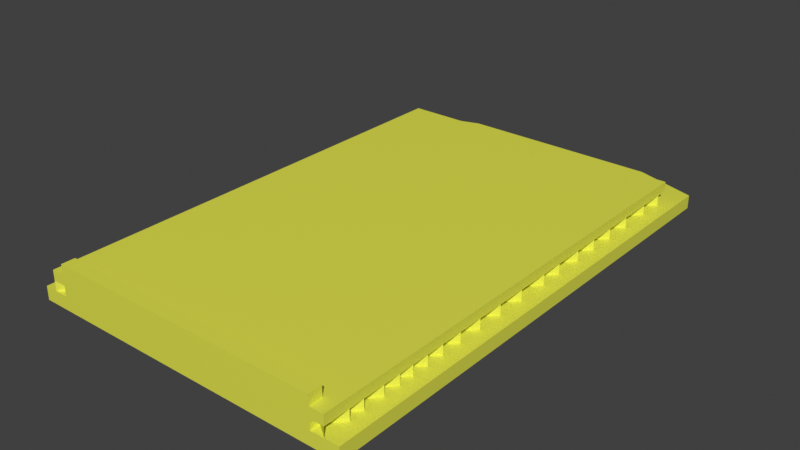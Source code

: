 # Source: Kryshka_podderzh.blend  (saved by Blender 3.6.13; exported with 4.5.12 LTS)
import bpy
from mathutils import Matrix  # noqa: F401  (used for matrix-valued properties, if any)

bpy.ops.wm.read_factory_settings(use_empty=True)
scene = bpy.context.scene
scene.name = 'Scene'

# ---- collections
col_collection = bpy.data.collections.new('Collection'); scene.collection.children.link(col_collection)

# ---- materials (node trees are filled in below, after node groups)
mat_material = bpy.data.materials.new('Material')
mat_material.use_transparent_shadow = False

# ---- material node trees
mat_material.use_nodes = True; mat_material.node_tree.nodes.clear()
_N = mat_material.node_tree.nodes; _L = mat_material.node_tree.links
n0 = _N.new('ShaderNodeBsdfPrincipled'); n0.name = 'Principled BSDF'; n0.location = (10, 300)
n0.distribution = 'GGX'
n0.subsurface_method = 'RANDOM_WALK_SKIN'
n0.inputs[0].default_value = (0.7933, 0.8, 0.07567, 1.0)
n0.inputs[3].default_value = 1.45
n0.inputs[27].default_value = (0.0, 0.0, 0.0, 1.0)
n0.inputs[28].default_value = 1.0
n1 = _N.new('ShaderNodeOutputMaterial'); n1.name = 'Material Output'; n1.location = (300, 300)
_L.new(n0.outputs[0], n1.inputs[0])
n1.is_active_output = True

# ---- world
world_world = bpy.data.worlds.new('World'); scene.world = world_world
world_world.use_nodes = True; world_world.node_tree.nodes.clear()
_N = world_world.node_tree.nodes; _L = world_world.node_tree.links
n0 = _N.new('ShaderNodeOutputWorld'); n0.name = 'World Output'; n0.location = (300, 300)
n1 = _N.new('ShaderNodeBackground'); n1.name = 'Background'; n1.location = (10, 300)
n1.inputs[0].default_value = (0.05088, 0.05088, 0.05088, 1.0)
_L.new(n1.outputs[0], n0.inputs[0])
n0.is_active_output = True
world_world.color = (0.05088, 0.05088, 0.05088)
world_world.use_sun_shadow = False
world_world.sun_shadow_jitter_overblur = 0.0

# ---- meshes
me_x = bpy.data.meshes.new('крыша')
me_x.from_pydata([(-41.6, -4.105, -74.31), (-41.6, -0.1046, -74.31), (-42.0, -0.1046, -72.95), (-42.0, -4.105, -72.95), (-40.54, -4.105, -75.23), (-40.54, -0.1046, -75.23), (-39.14, -4.105, -75.43), (-39.14, -0.1046, -75.43), (-37.86, -4.105, -74.84), (-37.86, -0.1046, -74.84), (-37.1, -4.105, -73.66), (-37.1, -0.1046, -73.66), (-37.1, -4.105, -72.25), (-37.1, -0.1046, -72.25), (-37.86, -4.105, -71.06), (-37.86, -0.1046, -71.06), (-39.14, -4.105, -70.48), (-39.14, -0.1046, -70.48), (-40.54, -4.105, -70.68), (-40.54, -0.1046, -70.68), (-41.6, -4.105, -71.6), (-41.6, -0.1046, -71.6), (37.4, -4.105, -74.31), (37.4, -0.1046, -74.31), (37.0, -0.1046, -72.95), (37.0, -4.105, -72.95), (38.46, -4.105, -75.23), (38.46, -0.1046, -75.23), (39.86, -4.105, -75.43), (39.86, -0.1046, -75.43), (41.14, -4.105, -74.84), (41.14, -0.1046, -74.84), (41.9, -4.105, -73.66), (41.9, -0.1046, -73.66), (41.9, -4.105, -72.25), (41.9, -0.1046, -72.25), (41.14, -4.105, -71.06), (41.14, -0.1046, -71.06), (39.86, -4.105, -70.48), (39.86, -0.1046, -70.48), (38.46, -4.105, -70.68), (38.46, -0.1046, -70.68), (37.4, -4.105, -71.6), (37.4, -0.1046, -71.6), (-49.0, -0.1046, -75.95), (-30.51, -0.1046, -81.95), (-30.51, -4.105, -81.95), (-49.0, -4.105, -75.95), (49.0, -0.1046, -75.95), (49.0, -4.105, -75.95), (30.51, -4.105, -81.95), (30.51, -0.1046, -81.95), (-49.0, -4.105, 73.05), (-41.0, -4.105, 73.05), (-41.0, -4.105, -67.95), (41.0, -4.105, -67.95), (41.0, -4.105, 73.05), (49.0, -4.105, 73.05), (-41.0, -7.105, -67.95), (41.0, -7.105, -67.95), (45.0, -7.105, -67.95), (45.0, -10.1, -67.95), (-45.0, -10.1, -67.95), (-45.0, -7.105, -67.95), (45.0, -10.1, 73.05), (41.0, -10.1, 69.05), (-41.0, -10.1, 69.05), (-45.0, -10.1, 73.05), (-41.0, -10.1, 73.05), (41.0, -10.1, 73.05), (45.0, -7.105, 73.05), (41.0, -7.105, 73.05), (49.0, -0.1046, 73.05), (-49.0, -0.1046, 73.05), (-41.0, -7.105, 73.05), (-45.0, -7.105, 73.05), (-41.0, -13.1, 69.05), (-41.0, -13.1, 73.05), (41.0, -13.1, 69.05), (41.0, -13.1, 73.05), (-41.0, -13.1, 73.05), (-41.0, -13.1, 69.05), (41.0, -13.1, 73.05), (41.0, -13.1, 69.05), (-41.0, -13.1, 73.05), (41.0, -13.1, 73.05), (-41.0, -13.1, 69.05), (45.0, -7.105, -53.58), (41.4, -7.105, -53.89), (45.0, -10.1, 2.546), (45.0, -7.105, -61.93), (41.07, -7.105, -65.48), (41.24, -7.105, -59.44), (45.0, -7.105, -44.3), (45.0, -7.105, -40.08), (45.0, -7.105, -33.54), (45.0, -7.105, -27.37), (45.0, -7.105, -17.08), (45.0, -7.105, -10.06), (45.0, -7.105, -2.298), (45.0, -7.105, 5.348), (45.0, -7.105, 13.79), (45.0, -7.105, 21.32), (45.0, -7.105, 26.83), (45.0, -7.105, 34.06), (45.0, -7.105, 40.12), (45.0, -7.105, 45.32), (45.0, -7.105, 51.36), (45.0, -7.105, 56.67), (45.0, -7.105, 61.99), (45.0, -7.105, 66.4), (41.0, -7.105, -49.89), (41.0, -7.105, -44.05), (41.0, -7.105, -38.28), (41.0, -7.105, -30.92), (41.0, -7.105, -24.09), (41.0, -7.105, -14.46), (41.0, -7.105, -6.504), (41.0, -7.105, 0.7486), (41.0, -7.105, 8.968), (41.0, -7.105, 17.48), (41.0, -7.105, 24.31), (41.0, -7.105, 30.13), (41.0, -7.105, 36.32), (41.0, -7.105, 42.18), (41.0, -7.105, 48.53), (41.0, -7.105, 53.95), (41.0, -7.105, 60.5), (41.0, -7.105, 65.51), (41.0, -7.105, 69.19), (41.0, -7.105, 69.69), (41.5, -7.105, -50.35), (41.53, -7.105, -49.15), (41.68, -7.105, -44.09), (41.7, -7.105, -43.36), (41.83, -7.105, -38.65), (41.87, -7.105, -37.26), (42.03, -7.105, -31.6), (42.08, -7.105, -29.97), (42.22, -7.105, -25.09), (42.31, -7.105, -21.8), (42.49, -7.105, -15.42), (42.57, -7.105, -12.74), (42.7, -7.105, -8.005), (42.8, -7.105, -4.625), (42.91, -7.105, -0.7005), (43.01, -7.105, 3.057), (43.13, -7.105, 7.068), (43.26, -7.105, 11.66), (43.36, -7.105, 15.31), (43.49, -7.105, 19.86), (43.56, -7.105, 22.41), (43.66, -7.105, 25.98), (43.72, -7.105, 27.89), (43.86, -7.105, 32.93), (43.91, -7.105, 34.68), (44.04, -7.105, 39.21), (44.08, -7.105, 40.59), (44.19, -7.105, 44.67), (44.23, -7.105, 45.96), (44.37, -7.105, 50.9), (44.4, -7.105, 51.75), (44.53, -7.105, 56.35), (44.55, -7.105, 57.1), (44.68, -7.105, 61.87), (44.69, -7.105, 62.26), (44.81, -7.105, 66.36), (44.81, -7.105, 66.52), (41.0, -7.029, 69.47), (45.0, -4.071, -67.95), (45.0, -4.071, 73.05), (45.0, -4.071, -53.58), (45.0, -4.071, -61.93), (41.07, -4.071, -65.48), (41.24, -4.071, -59.44), (45.0, -4.071, -44.3), (45.0, -4.071, -40.08), (45.0, -4.071, -33.54), (45.0, -4.071, -27.37), (45.0, -4.071, -17.08), (45.0, -4.071, -10.06), (45.0, -4.071, -2.298), (45.0, -4.071, 5.348), (45.0, -4.071, 13.79), (45.0, -4.071, 21.32), (45.0, -4.071, 26.83), (45.0, -4.071, 34.06), (45.0, -4.071, 40.12), (45.0, -4.071, 45.32), (45.0, -4.071, 51.36), (45.0, -4.071, 56.67), (45.0, -4.071, 61.99), (45.0, -4.071, 66.4), (41.0, -4.071, -49.89), (41.0, -4.071, -44.05), (41.0, -4.071, -38.28), (41.0, -4.071, -30.92), (41.0, -4.071, -24.09), (41.0, -4.071, -14.46), (41.0, -4.071, -6.504), (41.0, -4.071, 0.7486), (41.0, -4.071, 8.968), (41.0, -4.071, 17.48), (41.0, -4.071, 24.31), (41.0, -4.071, 30.13), (41.0, -4.071, 36.32), (41.0, -4.071, 42.18), (41.0, -4.071, 48.53), (41.0, -4.071, 53.95), (41.0, -4.071, 60.5), (41.0, -4.071, 65.51), (41.0, -4.071, 69.19), (41.0, -4.071, 69.69), (41.5, -4.071, -50.35), (41.53, -4.071, -49.15), (41.68, -4.071, -44.09), (41.7, -4.071, -43.36), (41.83, -4.071, -38.65), (41.87, -4.071, -37.26), (42.03, -4.071, -31.6), (42.08, -4.071, -29.97), (42.22, -4.071, -25.09), (42.31, -4.071, -21.8), (42.49, -4.071, -15.42), (42.57, -4.071, -12.74), (42.7, -4.071, -8.005), (42.8, -4.071, -4.625), (42.91, -4.071, -0.7005), (43.01, -4.071, 3.057), (43.13, -4.071, 7.068), (43.26, -4.071, 11.66), (43.36, -4.071, 15.31), (43.49, -4.071, 19.86), (43.56, -4.071, 22.41), (43.66, -4.071, 25.98), (43.72, -4.071, 27.89), (43.86, -4.071, 32.93), (43.91, -4.071, 34.68), (44.04, -4.071, 39.21), (44.08, -4.071, 40.59), (44.19, -4.071, 44.67), (44.23, -4.071, 45.96), (44.37, -4.071, 50.9), (44.4, -4.071, 51.75), (44.53, -4.071, 56.35), (44.55, -4.071, 57.1), (44.68, -4.071, 61.87), (44.69, -4.071, 62.26), (44.81, -4.071, 66.36), (44.81, -4.071, 66.52), (41.0, -3.995, 69.47), (-41.0, -7.105, -61.15), (-41.0, -7.105, -60.02), (-41.0, -7.105, -51.33), (-41.0, -7.105, -42.56), (-41.0, -7.105, -33.78), (-41.0, -7.105, -25.65), (-41.0, -7.105, -16.95), (-41.0, -7.105, -8.325), (-41.0, -7.105, -1.59), (-41.0, -7.105, 8.074), (-41.0, -7.105, 16.59), (-41.0, -7.105, 24.74), (-41.0, -7.105, 31.87), (-41.0, -7.105, 38.06), (-41.0, -7.105, 43.36), (-41.0, -7.105, 48.34), (-41.0, -7.105, 53.69), (-41.0, -7.105, 59.5), (-41.0, -7.105, 65.3), (-41.0, -7.105, 70.37), (-45.0, -7.105, -64.47), (-45.0, -7.105, -46.33), (-45.0, -7.105, -37.82), (-45.0, -7.105, -29.66), (-45.0, -7.105, -21.81), (-45.0, -7.105, -12.97), (-45.0, -7.105, -6.007), (-45.0, -7.105, 3.757), (-45.0, -7.105, 12.58), (-45.0, -7.105, 20.66), (-45.0, -7.105, 28.13), (-45.0, -7.105, 34.62), (-45.0, -7.105, 40.01), (-45.0, -7.105, 45.11), (-45.0, -7.105, 49.53), (-45.0, -7.105, 54.68), (-45.0, -7.105, 61.02), (-45.0, -7.105, 65.5), (-41.0, -6.947, -60.52), (-44.91, -7.105, -64.66), (-44.89, -7.105, -64.24), (-44.68, -7.105, -56.78), (-44.41, -7.105, -47.01), (-44.37, -7.105, -45.84), (-44.17, -7.105, -38.75), (-44.12, -7.105, -37.0), (-43.94, -7.105, -30.68), (-43.88, -7.105, -28.6), (-43.72, -7.105, -22.97), (-43.65, -7.105, -20.24), (-43.48, -7.105, -14.42), (-43.39, -7.105, -11.17), (-43.27, -7.105, -7.02), (-43.18, -7.105, -3.873), (-43.04, -7.105, 1.042), (-42.9, -7.105, 6.138), (-42.79, -7.105, 10.0), (-42.65, -7.105, 15.03), (-42.56, -7.105, 18.09), (-42.41, -7.105, 23.42), (-42.34, -7.105, 25.77), (-42.2, -7.105, 30.82), (-42.15, -7.105, 32.57), (-42.02, -7.105, 37.26), (-41.98, -7.105, 38.47), (-41.86, -7.105, 42.7), (-41.83, -7.105, 43.65), (-41.72, -7.105, 47.81), (-41.7, -7.105, 48.5), (-41.56, -7.105, 53.18), (-41.55, -7.105, 53.76), (-41.4, -7.105, 59.09), (-41.38, -7.105, 59.59), (-41.22, -7.105, 65.13), (-41.22, -7.105, 65.26), (-41.08, -7.105, 70.35), (-41.0, -4.015, -67.95), (-45.0, -4.015, 73.05), (45.0, -0.9815, -67.95), (45.0, -0.9815, 73.05), (45.0, -0.9815, -53.58), (45.0, -0.9815, -61.93), (41.07, -0.9815, -65.48), (41.24, -0.9815, -59.44), (45.0, -0.9815, -44.3), (45.0, -0.9815, -40.08), (45.0, -0.9815, -33.54), (45.0, -0.9815, -27.37), (45.0, -0.9815, -17.08), (45.0, -0.9815, -10.06), (45.0, -0.9815, -2.298), (45.0, -0.9815, 5.348), (45.0, -0.9815, 13.79), (45.0, -0.9815, 21.32), (45.0, -0.9815, 26.83), (45.0, -0.9815, 34.06), (45.0, -0.9815, 40.12), (45.0, -0.9815, 45.32), (45.0, -0.9815, 51.36), (45.0, -0.9815, 56.67), (45.0, -0.9815, 61.99), (45.0, -0.9815, 66.4), (41.0, -0.9815, -49.89), (41.0, -0.9815, -44.05), (41.0, -0.9815, -38.28), (41.0, -0.9815, -30.92), (41.0, -0.9815, -24.09), (41.0, -0.9815, -14.46), (41.0, -0.9815, -6.504), (41.0, -0.9815, 0.7486), (41.0, -0.9815, 8.968), (41.0, -0.9815, 17.48), (41.0, -0.9815, 24.31), (41.0, -0.9815, 30.13), (41.0, -0.9815, 36.32), (41.0, -0.9815, 42.18), (41.0, -0.9815, 48.53), (41.0, -0.9815, 53.95), (41.0, -0.9815, 60.5), (41.0, -0.9815, 65.51), (41.0, -0.9815, 69.19), (41.0, -0.9815, 69.69), (41.5, -0.9815, -50.35), (41.53, -0.9815, -49.15), (41.68, -0.9815, -44.09), (41.7, -0.9815, -43.36), (41.83, -0.9815, -38.65), (41.87, -0.9815, -37.26), (42.03, -0.9815, -31.6), (42.08, -0.9815, -29.97), (42.22, -0.9815, -25.09), (42.31, -0.9815, -21.8), (42.49, -0.9815, -15.42), (42.57, -0.9815, -12.74), (42.7, -0.9815, -8.005), (42.8, -0.9815, -4.625), (42.91, -0.9815, -0.7005), (43.01, -0.9815, 3.057), (43.13, -0.9815, 7.068), (43.26, -0.9815, 11.66), (43.36, -0.9815, 15.31), (43.49, -0.9815, 19.86), (43.56, -0.9815, 22.41), (43.66, -0.9815, 25.98), (43.72, -0.9815, 27.89), (43.86, -0.9815, 32.93), (43.91, -0.9815, 34.68), (44.04, -0.9815, 39.21), (44.08, -0.9815, 40.59), (44.19, -0.9815, 44.67), (44.23, -0.9815, 45.96), (44.37, -0.9815, 50.9), (44.4, -0.9815, 51.75), (44.53, -0.9815, 56.35), (44.55, -0.9815, 57.1), (44.68, -0.9815, 61.87), (44.69, -0.9815, 62.26), (44.81, -0.9815, 66.36), (44.81, -0.9815, 66.52), (41.0, -0.9054, 69.47), (-41.0, -4.015, -61.15), (-41.0, -4.015, -60.02), (-41.0, -4.015, -51.33), (-41.0, -4.015, -42.56), (-41.0, -4.015, -33.78), (-41.0, -4.015, -25.65), (-41.0, -4.015, -16.95), (-41.0, -4.015, -8.325), (-41.0, -4.015, -1.59), (-41.0, -4.015, 8.074), (-41.0, -4.015, 16.59), (-41.0, -4.015, 24.74), (-41.0, -4.015, 31.87), (-41.0, -4.015, 38.06), (-41.0, -4.015, 43.36), (-41.0, -4.015, 48.34), (-41.0, -4.015, 53.69), (-41.0, -4.015, 59.5), (-41.0, -4.015, 65.3), (-41.0, -4.015, 70.37), (-45.0, -4.015, -64.47), (-45.0, -4.015, -46.33), (-45.0, -4.015, -37.82), (-45.0, -4.015, -29.66), (-45.0, -4.015, -21.81), (-45.0, -4.015, -12.97), (-45.0, -4.015, -6.007), (-45.0, -4.015, 3.757), (-45.0, -4.015, 12.58), (-45.0, -4.015, 20.66), (-45.0, -4.015, 28.13), (-45.0, -4.015, 34.62), (-45.0, -4.015, 40.01), (-45.0, -4.015, 45.11), (-45.0, -4.015, 49.53), (-45.0, -4.015, 54.68), (-45.0, -4.015, 61.02), (-45.0, -4.015, 65.5), (-41.0, -3.857, -60.52), (-44.91, -4.015, -64.66), (-44.89, -4.015, -64.24), (-44.68, -4.015, -56.78), (-44.41, -4.015, -47.01), (-44.37, -4.015, -45.84), (-44.17, -4.015, -38.75), (-44.12, -4.015, -37.0), (-43.94, -4.015, -30.68), (-43.88, -4.015, -28.6), (-43.72, -4.015, -22.97), (-43.65, -4.015, -20.24), (-43.48, -4.015, -14.42), (-43.39, -4.015, -11.17), (-43.27, -4.015, -7.02), (-43.18, -4.015, -3.873), (-43.04, -4.015, 1.042), (-42.9, -4.015, 6.138), (-42.79, -4.015, 10.0), (-42.65, -4.015, 15.03), (-42.56, -4.015, 18.09), (-42.41, -4.015, 23.42), (-42.34, -4.015, 25.77), (-42.2, -4.015, 30.82), (-42.15, -4.015, 32.57), (-42.02, -4.015, 37.26), (-41.98, -4.015, 38.47), (-41.86, -4.015, 42.7), (-41.83, -4.015, 43.65), (-41.72, -4.015, 47.81), (-41.7, -4.015, 48.5), (-41.56, -4.015, 53.18), (-41.55, -4.015, 53.76), (-41.4, -4.015, 59.09), (-41.38, -4.015, 59.59), (-41.22, -4.015, 65.13), (-41.22, -4.015, 65.26), (-41.08, -4.015, 70.35)], [], [(0, 1, 2), (3, 0, 2), (4, 5, 1), (0, 4, 1), (6, 7, 5), (4, 6, 5), (8, 9, 7), (6, 8, 7), (10, 11, 9), (8, 10, 9), (12, 13, 11), (10, 12, 11), (14, 15, 13), (12, 14, 13), (16, 17, 15), (14, 16, 15), (18, 19, 17), (16, 18, 17), (20, 21, 19), (18, 20, 19), (3, 2, 21), (20, 3, 21), (22, 23, 24), (25, 22, 24), (26, 27, 23), (22, 26, 23), (28, 29, 27), (26, 28, 27), (30, 31, 29), (28, 30, 29), (32, 33, 31), (30, 32, 31), (34, 35, 33), (32, 34, 33), (36, 37, 35), (34, 36, 35), (38, 39, 37), (36, 38, 37), (40, 41, 39), (38, 40, 39), (42, 43, 41), (40, 42, 41), (25, 24, 43), (42, 25, 43), (44, 45, 46), (47, 44, 46), (48, 49, 50), (51, 48, 50), (52, 47, 53), (47, 3, 53), (53, 3, 54), (3, 20, 54), (54, 16, 55), (16, 14, 55), (14, 12, 55), (12, 10, 55), (10, 8, 55), (8, 6, 55), (3, 47, 0), (47, 4, 0), (4, 47, 6), (47, 46, 6), (6, 46, 55), (46, 42, 55), (42, 40, 55), (40, 38, 55), (38, 36, 55), (36, 34, 55), (55, 34, 56), (42, 46, 25), (25, 46, 22), (46, 50, 22), (22, 50, 26), (50, 28, 26), (28, 50, 30), (50, 49, 30), (30, 49, 32), (49, 57, 32), (32, 57, 34), (57, 56, 34), (16, 54, 18), (54, 20, 18), (50, 46, 45), (50, 45, 51), (54, 55, 58), (55, 59, 58), (60, 61, 59), (61, 62, 59), (59, 62, 58), (62, 63, 58), (61, 89, 64, 62), (64, 65, 62), (62, 66, 67), (66, 68, 67), (66, 62, 65), (65, 64, 69), (60, 90, 87, 93, 94, 95, 96, 97, 98, 99, 100, 101, 102, 103, 104, 105, 106, 107, 108, 109, 110, 70, 64), (60, 64, 89, 61), (59, 111, 131, 88, 92, 91), (59, 91, 60), (55, 56, 71, 168), (55, 168, 129, 128, 127, 126, 125, 124, 123, 122, 121, 120, 119, 118, 117, 116, 115, 114, 113, 112, 111, 59), (49, 48, 72), (49, 72, 57), (51, 45, 48), (45, 44, 48), (48, 33, 72), (33, 35, 72), (72, 35, 73), (35, 37, 73), (73, 19, 44), (19, 21, 44), (44, 7, 48), (7, 9, 48), (48, 29, 31), (48, 9, 29), (9, 11, 29), (29, 11, 27), (11, 13, 27), (27, 13, 23), (13, 15, 23), (23, 15, 24), (15, 17, 24), (24, 17, 43), (17, 73, 43), (43, 73, 41), (73, 39, 41), (7, 44, 5), (44, 1, 5), (1, 44, 2), (2, 44, 21), (33, 48, 31), (19, 73, 17), (39, 73, 37), (73, 44, 47), (73, 47, 52), (58, 251, 289), (58, 289, 53, 54), (63, 271, 290), (63, 290, 58), (62, 67, 75), (62, 75, 288, 287, 286, 285, 284, 283, 282, 281, 280, 279, 278, 277, 276, 275, 274, 273, 272, 271, 63), (76, 77, 68), (76, 68, 66), (78, 79, 80), (78, 80, 81), (65, 69, 82), (65, 82, 83), (84, 85, 68), (85, 69, 68), (64, 70, 69), (70, 71, 69), (69, 71, 68), (71, 56, 68), (68, 56, 67), (57, 72, 56), (56, 72, 67), (72, 74, 67), (67, 74, 75), (74, 72, 53), (53, 72, 52), (72, 73, 52), (86, 66, 65), (86, 65, 83), (132, 93, 175, 214), (87, 131, 132, 93), (60, 91, 90), (90, 92, 87), (87, 92, 88), (92, 90, 91), (93, 132, 133), (133, 134, 94, 93), (94, 134, 135), (135, 136, 95, 94), (95, 136, 137), (137, 138, 96, 95), (96, 138, 139), (139, 140, 97, 96), (97, 140, 141), (141, 142, 98, 97), (98, 142, 143), (143, 144, 99, 98), (99, 144, 145), (145, 146, 100, 99), (100, 146, 147), (147, 148, 101, 100), (101, 148, 149), (149, 150, 102, 101), (102, 150, 151), (151, 152, 103, 102), (103, 152, 153), (153, 154, 104, 103), (104, 154, 155), (155, 156, 105, 104), (105, 156, 157), (157, 158, 106, 105), (106, 158, 159), (159, 160, 107, 106), (107, 160, 161), (161, 162, 108, 107), (108, 162, 163), (163, 164, 109, 108), (109, 164, 165), (165, 166, 110, 109), (110, 167, 70), (167, 110, 166), (131, 87, 88), (129, 168, 130), (130, 168, 71), (131, 111, 132), (132, 111, 112, 133), (133, 112, 134), (134, 112, 113, 135), (135, 113, 136), (136, 113, 114, 137), (137, 114, 138), (138, 114, 115, 139), (139, 115, 140), (140, 115, 116, 141), (141, 116, 142), (142, 116, 117, 143), (143, 117, 144), (144, 117, 118, 145), (145, 118, 146), (146, 118, 119, 147), (147, 119, 148), (148, 119, 120, 149), (149, 120, 150), (150, 120, 121, 151), (151, 121, 152), (152, 121, 122, 153), (153, 122, 154), (154, 122, 123, 155), (155, 123, 156), (156, 123, 124, 157), (157, 124, 158), (158, 124, 125, 159), (159, 125, 160), (160, 125, 126, 161), (161, 126, 162), (162, 126, 127, 163), (163, 127, 164), (164, 127, 128, 165), (165, 128, 166), (166, 128, 129, 167), (167, 129, 130, 70), (70, 130, 71), (118, 146, 228, 200), (91, 60, 169, 173), (159, 106, 188, 241), (133, 93, 175, 215), (119, 147, 229, 201), (160, 107, 189, 242), (134, 94, 176, 216), (119, 148, 230, 201), (161, 107, 189, 243), (135, 94, 176, 217), (120, 149, 231, 202), (162, 108, 190, 244), (136, 95, 177, 218), (120, 150, 232, 202), (163, 108, 190, 245), (137, 95, 177, 219), (121, 151, 233, 203), (164, 109, 191, 246), (138, 96, 178, 220), (121, 152, 234, 203), (165, 109, 191, 247), (139, 96, 178, 221), (122, 153, 235, 204), (166, 110, 192, 248), (140, 97, 179, 222), (122, 154, 236, 204), (110, 167, 249, 192), (141, 97, 179, 223), (123, 155, 237, 205), (168, 129, 211, 250), (142, 98, 180, 224), (123, 156, 238, 205), (168, 130, 212, 250), (143, 98, 180, 225), (124, 157, 239, 206), (111, 131, 213, 193), (144, 99, 181, 226), (124, 158, 240, 206), (111, 132, 214, 193), (145, 99, 181, 227), (125, 159, 241, 207), (112, 133, 215, 194), (146, 100, 182, 228), (125, 160, 242, 207), (112, 134, 216, 194), (147, 100, 182, 229), (126, 161, 243, 208), (113, 135, 217, 195), (148, 101, 183, 230), (126, 162, 244, 208), (113, 136, 218, 195), (149, 101, 183, 231), (127, 163, 245, 209), (114, 137, 219, 196), (150, 102, 184, 232), (127, 164, 246, 209), (114, 138, 220, 196), (151, 102, 184, 233), (128, 165, 247, 210), (115, 139, 221, 197), (152, 103, 185, 234), (128, 166, 248, 210), (115, 140, 222, 197), (153, 103, 185, 235), (129, 167, 249, 211), (116, 141, 223, 198), (154, 104, 186, 236), (130, 70, 170, 212), (116, 142, 224, 198), (155, 104, 186, 237), (117, 143, 225, 199), (92, 87, 171, 174), (156, 105, 187, 238), (117, 144, 226, 199), (90, 92, 174, 172), (157, 105, 187, 239), (87, 131, 213, 171), (118, 145, 227, 200), (91, 90, 172, 173), (158, 106, 188, 240), (315, 264, 424, 475), (290, 271, 291), (291, 271, 272, 293, 292), (293, 272, 294), (294, 272, 273, 295), (295, 273, 296), (296, 273, 274, 297), (297, 274, 298), (298, 274, 275, 299), (299, 275, 300), (300, 275, 276, 301), (301, 276, 302), (302, 276, 277, 303), (303, 277, 304), (304, 277, 278, 305), (305, 278, 306), (306, 278, 279, 307), (307, 279, 308), (308, 279, 280, 309), (309, 280, 310), (310, 280, 281, 311), (311, 281, 312), (312, 281, 282, 313), (313, 282, 314), (314, 282, 283, 315), (315, 283, 316), (316, 283, 284, 317), (317, 284, 318), (318, 284, 285, 319), (319, 285, 320), (320, 285, 286, 321), (321, 286, 322), (322, 286, 287, 323), (323, 287, 324), (324, 287, 288, 325), (325, 288, 326), (326, 75, 74), (75, 326, 288), (58, 290, 291, 251), (251, 291, 292, 252), (252, 292, 253), (253, 292, 293), (293, 294, 254, 253), (254, 294, 295), (295, 296, 255, 254), (255, 296, 297), (297, 298, 256, 255), (256, 298, 299), (299, 300, 257, 256), (257, 300, 301), (301, 302, 258, 257), (258, 302, 303), (303, 304, 259, 258), (259, 304, 305), (305, 306, 260, 259), (260, 306, 307), (307, 308, 261, 260), (261, 308, 309), (309, 310, 262, 261), (262, 310, 311), (311, 312, 263, 262), (263, 312, 313), (313, 314, 264, 263), (264, 314, 315), (315, 316, 265, 264), (265, 316, 317), (317, 318, 266, 265), (266, 318, 319), (319, 320, 267, 266), (267, 320, 321), (321, 322, 268, 267), (268, 322, 323), (323, 324, 269, 268), (269, 324, 325), (325, 326, 270, 269), (270, 326, 74), (289, 251, 252), (252, 253, 254, 255, 256, 257, 258, 259, 260, 261, 262, 263, 264, 265, 266, 267, 268, 269, 270, 74, 53, 289), (239, 187, 347, 399), (314, 264, 424, 474), (240, 188, 348, 400), (313, 263, 423, 473), (241, 188, 348, 401), (312, 263, 423, 472), (242, 189, 349, 402), (326, 75, 328, 486), (311, 262, 422, 471), (243, 189, 349, 403), (288, 326, 486, 448), (310, 262, 422, 470), (244, 190, 350, 404), (288, 325, 485, 448), (309, 261, 421, 469), (245, 190, 350, 405), (287, 324, 484, 447), (308, 261, 421, 468), (246, 191, 351, 406), (287, 323, 483, 447), (307, 260, 420, 467), (247, 191, 351, 407), (286, 322, 482, 446), (306, 260, 420, 466), (248, 192, 352, 408), (286, 321, 481, 446), (305, 259, 419, 465), (192, 249, 409, 352), (285, 320, 480, 445), (304, 259, 419, 464), (250, 211, 371, 410), (285, 319, 479, 445), (303, 258, 418, 463), (250, 212, 372, 410), (284, 318, 478, 444), (302, 258, 418, 462), (193, 213, 373, 353), (284, 317, 477, 444), (301, 257, 417, 461), (193, 214, 374, 353), (283, 316, 476, 443), (300, 257, 417, 460), (194, 215, 375, 354), (283, 315, 475, 443), (299, 256, 416, 459), (194, 216, 376, 354), (282, 314, 474, 442), (298, 256, 416, 458), (195, 217, 377, 355), (282, 313, 473, 442), (297, 255, 415, 457), (195, 218, 378, 355), (281, 312, 472, 441), (296, 255, 415, 456), (196, 219, 379, 356), (281, 311, 471, 441), (295, 254, 414, 455), (196, 220, 380, 356), (280, 310, 470, 440), (294, 254, 414, 454), (197, 221, 381, 357), (280, 309, 469, 440), (174, 171, 331, 334), (293, 253, 413, 453), (197, 222, 382, 357), (279, 308, 468, 439), (172, 174, 334, 332), (292, 253, 413, 452), (198, 223, 383, 358), (279, 307, 467, 439), (173, 172, 332, 333), (292, 252, 412, 452), (198, 224, 384, 358), (278, 306, 466, 438), (173, 169, 329, 333), (291, 251, 411, 451), (199, 225, 385, 359), (278, 305, 465, 438), (171, 213, 373, 331), (290, 58, 327, 450), (199, 226, 386, 359), (277, 304, 464, 437), (214, 175, 335, 374), (252, 289, 449, 412), (200, 227, 387, 360), (277, 303, 463, 437), (215, 175, 335, 375), (251, 289, 449, 411), (200, 228, 388, 360), (276, 302, 462, 436), (216, 176, 336, 376), (201, 229, 389, 361), (276, 301, 461, 436), (217, 176, 336, 377), (201, 230, 390, 361), (275, 300, 460, 435), (218, 177, 337, 378), (202, 231, 391, 362), (275, 299, 459, 435), (219, 177, 337, 379), (202, 232, 392, 362), (274, 298, 458, 434), (220, 178, 338, 380), (203, 233, 393, 363), (274, 297, 457, 434), (221, 178, 338, 381), (203, 234, 394, 363), (273, 296, 456, 433), (222, 179, 339, 382), (204, 235, 395, 364), (273, 295, 455, 433), (223, 179, 339, 383), (204, 236, 396, 364), (272, 294, 454, 432), (224, 180, 340, 384), (205, 237, 397, 365), (272, 293, 453, 432), (225, 180, 340, 385), (205, 238, 398, 365), (271, 291, 451, 431), (226, 181, 341, 386), (206, 239, 399, 366), (271, 290, 450, 431), (227, 181, 341, 387), (206, 240, 400, 366), (326, 270, 430, 486), (228, 182, 342, 388), (207, 241, 401, 367), (325, 269, 429, 485), (229, 182, 342, 389), (207, 242, 402, 367), (324, 269, 429, 484), (230, 183, 343, 390), (208, 243, 403, 368), (323, 268, 428, 483), (231, 183, 343, 391), (208, 244, 404, 368), (322, 268, 428, 482), (232, 184, 344, 392), (209, 245, 405, 369), (321, 267, 427, 481), (233, 184, 344, 393), (209, 246, 406, 369), (320, 267, 427, 480), (234, 185, 345, 394), (210, 247, 407, 370), (319, 266, 426, 479), (235, 185, 345, 395), (210, 248, 408, 370), (318, 266, 426, 478), (236, 186, 346, 396), (211, 249, 409, 371), (317, 265, 425, 477), (237, 186, 346, 397), (212, 170, 330, 372), (316, 265, 425, 476), (238, 187, 347, 398)])
me_x.materials.append(mat_material)
me_x.update()

# ---- objects
ob_x = bpy.data.objects.new('крыша', me_x)

# ---- transforms, parenting, visibility, modifiers, constraints
ob_x.location = (-1.309e-13, 0.0, 0.0)
ob_x.rotation_euler = (1.571, 3.142, -0.0)
ob_x.scale = (0.057, 0.057, 0.057)

# ---- collection membership
col_collection.objects.link(ob_x)

# ---- scene / render settings (as saved in the file)
scene.frame_start = 1; scene.frame_end = 250; scene.frame_set(1)
scene.render.engine = 'BLENDER_EEVEE_NEXT'
scene.cycles.sampling_pattern = 'TABULATED_SOBOL'
scene.view_settings.view_transform = 'Standard'
bpy.context.view_layer.update()

# ---- added for rendering (the .blend has no active camera and no usable light): camera, sun
cam_auto = bpy.data.cameras.new('AutoCamera')
cam_auto.lens = 50.0
cam_auto.sensor_width = 36.0
cam_auto.clip_end = 1000.0
ob_auto_camera = bpy.data.objects.new('AutoCamera', cam_auto)
scene.collection.objects.link(ob_auto_camera)
ob_auto_camera.location = (9.69544, -11.3807, 8.13281)
ob_auto_camera.rotation_euler = (1.09748, -7.21219e-08, 0.694738)
scene.camera = ob_auto_camera
light_auto_sun = bpy.data.lights.new('AutoSun', 'SUN')
light_auto_sun.energy = 3.0
light_auto_sun.angle = 0.0523599
ob_auto_sun = bpy.data.objects.new('AutoSun', light_auto_sun)
scene.collection.objects.link(ob_auto_sun)
ob_auto_sun.rotation_euler = (0.872665, 0.174533, 0.523599)
bpy.context.view_layer.update()
